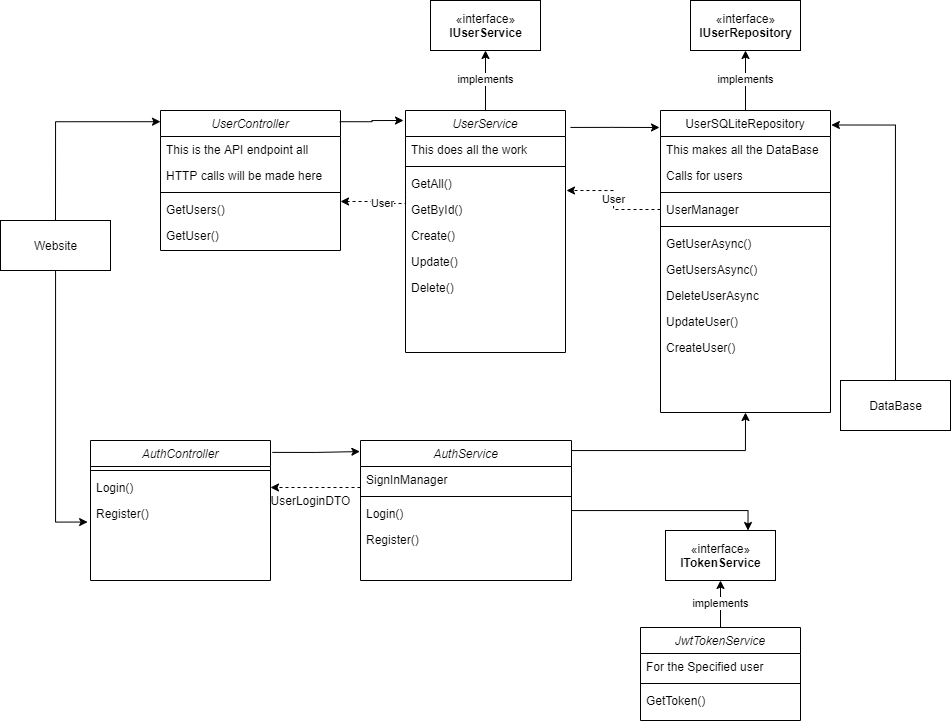

The diagram above was exported from draw.io. Its source (the exported page's mxGraphModel, read from the mxfile embedded in the PNG):
<mxGraphModel dx="2048" dy="695" grid="1" gridSize="10" guides="1" tooltips="1" connect="1" arrows="1" fold="1" page="1" pageScale="1" pageWidth="827" pageHeight="1169" math="0" shadow="0">
  <root>
    <mxCell id="WIyWlLk6GJQsqaUBKTNV-0" />
    <mxCell id="WIyWlLk6GJQsqaUBKTNV-1" parent="WIyWlLk6GJQsqaUBKTNV-0" />
    <mxCell id="aeZPI8-jSG2lQoRjbgXF-1" value="implements" style="edgeStyle=orthogonalEdgeStyle;rounded=0;orthogonalLoop=1;jettySize=auto;html=1;exitX=0.5;exitY=0;exitDx=0;exitDy=0;entryX=0.5;entryY=1;entryDx=0;entryDy=0;" parent="WIyWlLk6GJQsqaUBKTNV-1" source="zkfFHV4jXpPFQw0GAbJ--0" target="aeZPI8-jSG2lQoRjbgXF-0" edge="1">
      <mxGeometry relative="1" as="geometry" />
    </mxCell>
    <mxCell id="zkfFHV4jXpPFQw0GAbJ--0" value="UserService" style="swimlane;fontStyle=2;align=center;verticalAlign=top;childLayout=stackLayout;horizontal=1;startSize=26;horizontalStack=0;resizeParent=1;resizeLast=0;collapsible=1;marginBottom=0;rounded=0;shadow=0;strokeWidth=1;" parent="WIyWlLk6GJQsqaUBKTNV-1" vertex="1">
      <mxGeometry x="345" y="120" width="160" height="242" as="geometry">
        <mxRectangle x="230" y="140" width="160" height="26" as="alternateBounds" />
      </mxGeometry>
    </mxCell>
    <mxCell id="zkfFHV4jXpPFQw0GAbJ--3" value="This does all the work" style="text;align=left;verticalAlign=top;spacingLeft=4;spacingRight=4;overflow=hidden;rotatable=0;points=[[0,0.5],[1,0.5]];portConstraint=eastwest;rounded=0;shadow=0;html=0;" parent="zkfFHV4jXpPFQw0GAbJ--0" vertex="1">
      <mxGeometry y="26" width="160" height="26" as="geometry" />
    </mxCell>
    <mxCell id="zkfFHV4jXpPFQw0GAbJ--4" value="" style="line;html=1;strokeWidth=1;align=left;verticalAlign=middle;spacingTop=-1;spacingLeft=3;spacingRight=3;rotatable=0;labelPosition=right;points=[];portConstraint=eastwest;" parent="zkfFHV4jXpPFQw0GAbJ--0" vertex="1">
      <mxGeometry y="52" width="160" height="8" as="geometry" />
    </mxCell>
    <mxCell id="zkfFHV4jXpPFQw0GAbJ--2" value="GetAll()" style="text;align=left;verticalAlign=top;spacingLeft=4;spacingRight=4;overflow=hidden;rotatable=0;points=[[0,0.5],[1,0.5]];portConstraint=eastwest;rounded=0;shadow=0;html=0;" parent="zkfFHV4jXpPFQw0GAbJ--0" vertex="1">
      <mxGeometry y="60" width="160" height="26" as="geometry" />
    </mxCell>
    <mxCell id="zkfFHV4jXpPFQw0GAbJ--5" value="GetById()" style="text;align=left;verticalAlign=top;spacingLeft=4;spacingRight=4;overflow=hidden;rotatable=0;points=[[0,0.5],[1,0.5]];portConstraint=eastwest;" parent="zkfFHV4jXpPFQw0GAbJ--0" vertex="1">
      <mxGeometry y="86" width="160" height="26" as="geometry" />
    </mxCell>
    <mxCell id="aeZPI8-jSG2lQoRjbgXF-41" value="Create()" style="text;align=left;verticalAlign=top;spacingLeft=4;spacingRight=4;overflow=hidden;rotatable=0;points=[[0,0.5],[1,0.5]];portConstraint=eastwest;" parent="zkfFHV4jXpPFQw0GAbJ--0" vertex="1">
      <mxGeometry y="112" width="160" height="26" as="geometry" />
    </mxCell>
    <mxCell id="aeZPI8-jSG2lQoRjbgXF-42" value="Update()" style="text;align=left;verticalAlign=top;spacingLeft=4;spacingRight=4;overflow=hidden;rotatable=0;points=[[0,0.5],[1,0.5]];portConstraint=eastwest;" parent="zkfFHV4jXpPFQw0GAbJ--0" vertex="1">
      <mxGeometry y="138" width="160" height="26" as="geometry" />
    </mxCell>
    <mxCell id="aeZPI8-jSG2lQoRjbgXF-43" value="Delete()" style="text;align=left;verticalAlign=top;spacingLeft=4;spacingRight=4;overflow=hidden;rotatable=0;points=[[0,0.5],[1,0.5]];portConstraint=eastwest;" parent="zkfFHV4jXpPFQw0GAbJ--0" vertex="1">
      <mxGeometry y="164" width="160" height="26" as="geometry" />
    </mxCell>
    <mxCell id="aeZPI8-jSG2lQoRjbgXF-22" value="implements" style="edgeStyle=orthogonalEdgeStyle;rounded=0;orthogonalLoop=1;jettySize=auto;html=1;exitX=0.5;exitY=0;exitDx=0;exitDy=0;entryX=0.5;entryY=1;entryDx=0;entryDy=0;" parent="WIyWlLk6GJQsqaUBKTNV-1" source="zkfFHV4jXpPFQw0GAbJ--17" target="aeZPI8-jSG2lQoRjbgXF-11" edge="1">
      <mxGeometry relative="1" as="geometry" />
    </mxCell>
    <mxCell id="zkfFHV4jXpPFQw0GAbJ--17" value="UserSQLiteRepository" style="swimlane;fontStyle=0;align=center;verticalAlign=top;childLayout=stackLayout;horizontal=1;startSize=26;horizontalStack=0;resizeParent=1;resizeLast=0;collapsible=1;marginBottom=0;rounded=0;shadow=0;strokeWidth=1;" parent="WIyWlLk6GJQsqaUBKTNV-1" vertex="1">
      <mxGeometry x="600" y="120" width="170" height="302" as="geometry">
        <mxRectangle x="550" y="140" width="160" height="26" as="alternateBounds" />
      </mxGeometry>
    </mxCell>
    <mxCell id="zkfFHV4jXpPFQw0GAbJ--18" value="This makes all the DataBase" style="text;align=left;verticalAlign=top;spacingLeft=4;spacingRight=4;overflow=hidden;rotatable=0;points=[[0,0.5],[1,0.5]];portConstraint=eastwest;" parent="zkfFHV4jXpPFQw0GAbJ--17" vertex="1">
      <mxGeometry y="26" width="170" height="26" as="geometry" />
    </mxCell>
    <mxCell id="zkfFHV4jXpPFQw0GAbJ--19" value="Calls for users" style="text;align=left;verticalAlign=top;spacingLeft=4;spacingRight=4;overflow=hidden;rotatable=0;points=[[0,0.5],[1,0.5]];portConstraint=eastwest;rounded=0;shadow=0;html=0;" parent="zkfFHV4jXpPFQw0GAbJ--17" vertex="1">
      <mxGeometry y="52" width="170" height="26" as="geometry" />
    </mxCell>
    <mxCell id="zkfFHV4jXpPFQw0GAbJ--23" value="" style="line;html=1;strokeWidth=1;align=left;verticalAlign=middle;spacingTop=-1;spacingLeft=3;spacingRight=3;rotatable=0;labelPosition=right;points=[];portConstraint=eastwest;" parent="zkfFHV4jXpPFQw0GAbJ--17" vertex="1">
      <mxGeometry y="78" width="170" height="8" as="geometry" />
    </mxCell>
    <mxCell id="zkfFHV4jXpPFQw0GAbJ--24" value="UserManager" style="text;align=left;verticalAlign=top;spacingLeft=4;spacingRight=4;overflow=hidden;rotatable=0;points=[[0,0.5],[1,0.5]];portConstraint=eastwest;" parent="zkfFHV4jXpPFQw0GAbJ--17" vertex="1">
      <mxGeometry y="86" width="170" height="26" as="geometry" />
    </mxCell>
    <mxCell id="aeZPI8-jSG2lQoRjbgXF-46" value="" style="line;html=1;strokeWidth=1;align=left;verticalAlign=middle;spacingTop=-1;spacingLeft=3;spacingRight=3;rotatable=0;labelPosition=right;points=[];portConstraint=eastwest;" parent="zkfFHV4jXpPFQw0GAbJ--17" vertex="1">
      <mxGeometry y="112" width="170" height="8" as="geometry" />
    </mxCell>
    <mxCell id="aeZPI8-jSG2lQoRjbgXF-47" value="GetUserAsync()" style="text;align=left;verticalAlign=top;spacingLeft=4;spacingRight=4;overflow=hidden;rotatable=0;points=[[0,0.5],[1,0.5]];portConstraint=eastwest;" parent="zkfFHV4jXpPFQw0GAbJ--17" vertex="1">
      <mxGeometry y="120" width="170" height="26" as="geometry" />
    </mxCell>
    <mxCell id="aeZPI8-jSG2lQoRjbgXF-48" value="GetUsersAsync()" style="text;align=left;verticalAlign=top;spacingLeft=4;spacingRight=4;overflow=hidden;rotatable=0;points=[[0,0.5],[1,0.5]];portConstraint=eastwest;" parent="zkfFHV4jXpPFQw0GAbJ--17" vertex="1">
      <mxGeometry y="146" width="170" height="26" as="geometry" />
    </mxCell>
    <mxCell id="aeZPI8-jSG2lQoRjbgXF-49" value="DeleteUserAsync" style="text;align=left;verticalAlign=top;spacingLeft=4;spacingRight=4;overflow=hidden;rotatable=0;points=[[0,0.5],[1,0.5]];portConstraint=eastwest;" parent="zkfFHV4jXpPFQw0GAbJ--17" vertex="1">
      <mxGeometry y="172" width="170" height="26" as="geometry" />
    </mxCell>
    <mxCell id="aeZPI8-jSG2lQoRjbgXF-50" value="UpdateUser()" style="text;align=left;verticalAlign=top;spacingLeft=4;spacingRight=4;overflow=hidden;rotatable=0;points=[[0,0.5],[1,0.5]];portConstraint=eastwest;" parent="zkfFHV4jXpPFQw0GAbJ--17" vertex="1">
      <mxGeometry y="198" width="170" height="26" as="geometry" />
    </mxCell>
    <mxCell id="aeZPI8-jSG2lQoRjbgXF-51" value="CreateUser()" style="text;align=left;verticalAlign=top;spacingLeft=4;spacingRight=4;overflow=hidden;rotatable=0;points=[[0,0.5],[1,0.5]];portConstraint=eastwest;" parent="zkfFHV4jXpPFQw0GAbJ--17" vertex="1">
      <mxGeometry y="224" width="170" height="26" as="geometry" />
    </mxCell>
    <mxCell id="aeZPI8-jSG2lQoRjbgXF-0" value="«interface»&lt;br&gt;&lt;b&gt;IUserService&lt;/b&gt;" style="html=1;" parent="WIyWlLk6GJQsqaUBKTNV-1" vertex="1">
      <mxGeometry x="370" y="10" width="110" height="50" as="geometry" />
    </mxCell>
    <mxCell id="aeZPI8-jSG2lQoRjbgXF-3" value="UserController" style="swimlane;fontStyle=2;align=center;verticalAlign=top;childLayout=stackLayout;horizontal=1;startSize=26;horizontalStack=0;resizeParent=1;resizeLast=0;collapsible=1;marginBottom=0;rounded=0;shadow=0;strokeWidth=1;" parent="WIyWlLk6GJQsqaUBKTNV-1" vertex="1">
      <mxGeometry x="100" y="120" width="180" height="140" as="geometry">
        <mxRectangle x="230" y="140" width="160" height="26" as="alternateBounds" />
      </mxGeometry>
    </mxCell>
    <mxCell id="aeZPI8-jSG2lQoRjbgXF-4" value="This is the API endpoint all" style="text;align=left;verticalAlign=top;spacingLeft=4;spacingRight=4;overflow=hidden;rotatable=0;points=[[0,0.5],[1,0.5]];portConstraint=eastwest;" parent="aeZPI8-jSG2lQoRjbgXF-3" vertex="1">
      <mxGeometry y="26" width="180" height="26" as="geometry" />
    </mxCell>
    <mxCell id="aeZPI8-jSG2lQoRjbgXF-8" value="HTTP calls will be made here" style="text;align=left;verticalAlign=top;spacingLeft=4;spacingRight=4;overflow=hidden;rotatable=0;points=[[0,0.5],[1,0.5]];portConstraint=eastwest;" parent="aeZPI8-jSG2lQoRjbgXF-3" vertex="1">
      <mxGeometry y="52" width="180" height="26" as="geometry" />
    </mxCell>
    <mxCell id="aeZPI8-jSG2lQoRjbgXF-7" value="" style="line;html=1;strokeWidth=1;align=left;verticalAlign=middle;spacingTop=-1;spacingLeft=3;spacingRight=3;rotatable=0;labelPosition=right;points=[];portConstraint=eastwest;" parent="aeZPI8-jSG2lQoRjbgXF-3" vertex="1">
      <mxGeometry y="78" width="180" height="8" as="geometry" />
    </mxCell>
    <mxCell id="aeZPI8-jSG2lQoRjbgXF-10" value="GetUsers()" style="text;align=left;verticalAlign=top;spacingLeft=4;spacingRight=4;overflow=hidden;rotatable=0;points=[[0,0.5],[1,0.5]];portConstraint=eastwest;" parent="aeZPI8-jSG2lQoRjbgXF-3" vertex="1">
      <mxGeometry y="86" width="180" height="26" as="geometry" />
    </mxCell>
    <mxCell id="aeZPI8-jSG2lQoRjbgXF-25" value="GetUser()" style="text;align=left;verticalAlign=top;spacingLeft=4;spacingRight=4;overflow=hidden;rotatable=0;points=[[0,0.5],[1,0.5]];portConstraint=eastwest;" parent="aeZPI8-jSG2lQoRjbgXF-3" vertex="1">
      <mxGeometry y="112" width="180" height="26" as="geometry" />
    </mxCell>
    <mxCell id="aeZPI8-jSG2lQoRjbgXF-11" value="«interface»&lt;br&gt;&lt;b&gt;IUserRepository&lt;/b&gt;" style="html=1;" parent="WIyWlLk6GJQsqaUBKTNV-1" vertex="1">
      <mxGeometry x="630" y="10" width="110" height="50" as="geometry" />
    </mxCell>
    <mxCell id="aeZPI8-jSG2lQoRjbgXF-13" style="edgeStyle=orthogonalEdgeStyle;rounded=0;orthogonalLoop=1;jettySize=auto;html=1;exitX=0.5;exitY=0;exitDx=0;exitDy=0;entryX=1.005;entryY=0.048;entryDx=0;entryDy=0;entryPerimeter=0;" parent="WIyWlLk6GJQsqaUBKTNV-1" source="aeZPI8-jSG2lQoRjbgXF-12" target="zkfFHV4jXpPFQw0GAbJ--17" edge="1">
      <mxGeometry relative="1" as="geometry" />
    </mxCell>
    <mxCell id="aeZPI8-jSG2lQoRjbgXF-12" value="DataBase" style="html=1;" parent="WIyWlLk6GJQsqaUBKTNV-1" vertex="1">
      <mxGeometry x="780" y="390" width="110" height="50" as="geometry" />
    </mxCell>
    <mxCell id="aeZPI8-jSG2lQoRjbgXF-17" value="User" style="edgeStyle=orthogonalEdgeStyle;rounded=0;orthogonalLoop=1;jettySize=auto;html=1;exitX=0;exitY=0.5;exitDx=0;exitDy=0;dashed=1;" parent="WIyWlLk6GJQsqaUBKTNV-1" source="zkfFHV4jXpPFQw0GAbJ--24" edge="1">
      <mxGeometry relative="1" as="geometry">
        <mxPoint x="560" y="211" as="sourcePoint" />
        <mxPoint x="506" y="200" as="targetPoint" />
        <Array as="points">
          <mxPoint x="553" y="219" />
          <mxPoint x="553" y="200" />
        </Array>
      </mxGeometry>
    </mxCell>
    <mxCell id="aeZPI8-jSG2lQoRjbgXF-18" value="User" style="edgeStyle=orthogonalEdgeStyle;rounded=0;orthogonalLoop=1;jettySize=auto;html=1;exitX=0;exitY=0.5;exitDx=0;exitDy=0;entryX=1;entryY=0.192;entryDx=0;entryDy=0;entryPerimeter=0;dashed=1;" parent="WIyWlLk6GJQsqaUBKTNV-1" target="aeZPI8-jSG2lQoRjbgXF-10" edge="1">
      <mxGeometry relative="1" as="geometry">
        <mxPoint x="345" y="193" as="sourcePoint" />
      </mxGeometry>
    </mxCell>
    <mxCell id="aeZPI8-jSG2lQoRjbgXF-19" style="edgeStyle=orthogonalEdgeStyle;rounded=0;orthogonalLoop=1;jettySize=auto;html=1;exitX=0.996;exitY=0.08;exitDx=0;exitDy=0;exitPerimeter=0;" parent="WIyWlLk6GJQsqaUBKTNV-1" source="aeZPI8-jSG2lQoRjbgXF-3" edge="1">
      <mxGeometry relative="1" as="geometry">
        <mxPoint x="343" y="130" as="targetPoint" />
      </mxGeometry>
    </mxCell>
    <mxCell id="aeZPI8-jSG2lQoRjbgXF-20" style="edgeStyle=orthogonalEdgeStyle;rounded=0;orthogonalLoop=1;jettySize=auto;html=1;exitX=1.031;exitY=0.07;exitDx=0;exitDy=0;exitPerimeter=0;" parent="WIyWlLk6GJQsqaUBKTNV-1" source="zkfFHV4jXpPFQw0GAbJ--0" edge="1">
      <mxGeometry relative="1" as="geometry">
        <mxPoint x="520" y="137" as="sourcePoint" />
        <mxPoint x="599" y="137" as="targetPoint" />
      </mxGeometry>
    </mxCell>
    <mxCell id="aeZPI8-jSG2lQoRjbgXF-24" style="edgeStyle=orthogonalEdgeStyle;rounded=0;orthogonalLoop=1;jettySize=auto;html=1;exitX=0.5;exitY=0;exitDx=0;exitDy=0;entryX=0;entryY=0.08;entryDx=0;entryDy=0;entryPerimeter=0;" parent="WIyWlLk6GJQsqaUBKTNV-1" source="aeZPI8-jSG2lQoRjbgXF-23" target="aeZPI8-jSG2lQoRjbgXF-3" edge="1">
      <mxGeometry relative="1" as="geometry">
        <Array as="points">
          <mxPoint x="-5" y="131" />
        </Array>
      </mxGeometry>
    </mxCell>
    <mxCell id="oHpqX3BSD0J8fx6_ybVN-33" style="edgeStyle=orthogonalEdgeStyle;rounded=0;orthogonalLoop=1;jettySize=auto;html=1;entryX=-0.016;entryY=0.829;entryDx=0;entryDy=0;entryPerimeter=0;" parent="WIyWlLk6GJQsqaUBKTNV-1" source="aeZPI8-jSG2lQoRjbgXF-23" target="oHpqX3BSD0J8fx6_ybVN-5" edge="1">
      <mxGeometry relative="1" as="geometry" />
    </mxCell>
    <mxCell id="aeZPI8-jSG2lQoRjbgXF-23" value="Website" style="html=1;" parent="WIyWlLk6GJQsqaUBKTNV-1" vertex="1">
      <mxGeometry x="-60" y="230" width="110" height="50" as="geometry" />
    </mxCell>
    <mxCell id="SRbOthbt9VgAZgA1BuCe-0" style="edgeStyle=orthogonalEdgeStyle;rounded=0;orthogonalLoop=1;jettySize=auto;html=1;exitX=1.01;exitY=0.085;exitDx=0;exitDy=0;entryX=-0.003;entryY=0.079;entryDx=0;entryDy=0;entryPerimeter=0;exitPerimeter=0;" edge="1" parent="WIyWlLk6GJQsqaUBKTNV-1" source="oHpqX3BSD0J8fx6_ybVN-0" target="oHpqX3BSD0J8fx6_ybVN-6">
      <mxGeometry relative="1" as="geometry" />
    </mxCell>
    <mxCell id="oHpqX3BSD0J8fx6_ybVN-0" value="AuthController" style="swimlane;fontStyle=2;align=center;verticalAlign=top;childLayout=stackLayout;horizontal=1;startSize=26;horizontalStack=0;resizeParent=1;resizeLast=0;collapsible=1;marginBottom=0;rounded=0;shadow=0;strokeWidth=1;" parent="WIyWlLk6GJQsqaUBKTNV-1" vertex="1">
      <mxGeometry x="30" y="450" width="180" height="140" as="geometry">
        <mxRectangle x="230" y="140" width="160" height="26" as="alternateBounds" />
      </mxGeometry>
    </mxCell>
    <mxCell id="oHpqX3BSD0J8fx6_ybVN-3" value="" style="line;html=1;strokeWidth=1;align=left;verticalAlign=middle;spacingTop=-1;spacingLeft=3;spacingRight=3;rotatable=0;labelPosition=right;points=[];portConstraint=eastwest;" parent="oHpqX3BSD0J8fx6_ybVN-0" vertex="1">
      <mxGeometry y="26" width="180" height="8" as="geometry" />
    </mxCell>
    <mxCell id="oHpqX3BSD0J8fx6_ybVN-4" value="Login()" style="text;align=left;verticalAlign=top;spacingLeft=4;spacingRight=4;overflow=hidden;rotatable=0;points=[[0,0.5],[1,0.5]];portConstraint=eastwest;" parent="oHpqX3BSD0J8fx6_ybVN-0" vertex="1">
      <mxGeometry y="34" width="180" height="26" as="geometry" />
    </mxCell>
    <mxCell id="oHpqX3BSD0J8fx6_ybVN-5" value="Register()" style="text;align=left;verticalAlign=top;spacingLeft=4;spacingRight=4;overflow=hidden;rotatable=0;points=[[0,0.5],[1,0.5]];portConstraint=eastwest;" parent="oHpqX3BSD0J8fx6_ybVN-0" vertex="1">
      <mxGeometry y="60" width="180" height="26" as="geometry" />
    </mxCell>
    <mxCell id="oHpqX3BSD0J8fx6_ybVN-28" style="edgeStyle=orthogonalEdgeStyle;rounded=0;orthogonalLoop=1;jettySize=auto;html=1;entryX=0.75;entryY=0;entryDx=0;entryDy=0;" parent="WIyWlLk6GJQsqaUBKTNV-1" source="oHpqX3BSD0J8fx6_ybVN-6" target="oHpqX3BSD0J8fx6_ybVN-25" edge="1">
      <mxGeometry relative="1" as="geometry" />
    </mxCell>
    <mxCell id="oHpqX3BSD0J8fx6_ybVN-29" style="edgeStyle=orthogonalEdgeStyle;rounded=0;orthogonalLoop=1;jettySize=auto;html=1;entryX=1;entryY=0.5;entryDx=0;entryDy=0;dashed=1;" parent="WIyWlLk6GJQsqaUBKTNV-1" source="oHpqX3BSD0J8fx6_ybVN-6" target="oHpqX3BSD0J8fx6_ybVN-4" edge="1">
      <mxGeometry relative="1" as="geometry">
        <Array as="points">
          <mxPoint x="290" y="497" />
          <mxPoint x="290" y="497" />
        </Array>
      </mxGeometry>
    </mxCell>
    <mxCell id="oHpqX3BSD0J8fx6_ybVN-32" style="edgeStyle=orthogonalEdgeStyle;rounded=0;orthogonalLoop=1;jettySize=auto;html=1;entryX=0.5;entryY=1;entryDx=0;entryDy=0;" parent="WIyWlLk6GJQsqaUBKTNV-1" source="oHpqX3BSD0J8fx6_ybVN-6" target="zkfFHV4jXpPFQw0GAbJ--17" edge="1">
      <mxGeometry relative="1" as="geometry">
        <Array as="points">
          <mxPoint x="685" y="460" />
        </Array>
      </mxGeometry>
    </mxCell>
    <mxCell id="oHpqX3BSD0J8fx6_ybVN-6" value="AuthService" style="swimlane;fontStyle=2;align=center;verticalAlign=top;childLayout=stackLayout;horizontal=1;startSize=26;horizontalStack=0;resizeParent=1;resizeLast=0;collapsible=1;marginBottom=0;rounded=0;shadow=0;strokeWidth=1;" parent="WIyWlLk6GJQsqaUBKTNV-1" vertex="1">
      <mxGeometry x="300" y="450" width="211" height="140" as="geometry">
        <mxRectangle x="230" y="140" width="160" height="26" as="alternateBounds" />
      </mxGeometry>
    </mxCell>
    <mxCell id="zkfFHV4jXpPFQw0GAbJ--25" value="SignInManager" style="text;align=left;verticalAlign=top;spacingLeft=4;spacingRight=4;overflow=hidden;rotatable=0;points=[[0,0.5],[1,0.5]];portConstraint=eastwest;" parent="oHpqX3BSD0J8fx6_ybVN-6" vertex="1">
      <mxGeometry y="26" width="211" height="26" as="geometry" />
    </mxCell>
    <mxCell id="oHpqX3BSD0J8fx6_ybVN-8" value="" style="line;html=1;strokeWidth=1;align=left;verticalAlign=middle;spacingTop=-1;spacingLeft=3;spacingRight=3;rotatable=0;labelPosition=right;points=[];portConstraint=eastwest;" parent="oHpqX3BSD0J8fx6_ybVN-6" vertex="1">
      <mxGeometry y="52" width="211" height="8" as="geometry" />
    </mxCell>
    <mxCell id="oHpqX3BSD0J8fx6_ybVN-9" value="Login()" style="text;align=left;verticalAlign=top;spacingLeft=4;spacingRight=4;overflow=hidden;rotatable=0;points=[[0,0.5],[1,0.5]];portConstraint=eastwest;" parent="oHpqX3BSD0J8fx6_ybVN-6" vertex="1">
      <mxGeometry y="60" width="211" height="26" as="geometry" />
    </mxCell>
    <mxCell id="oHpqX3BSD0J8fx6_ybVN-10" value="Register()" style="text;align=left;verticalAlign=top;spacingLeft=4;spacingRight=4;overflow=hidden;rotatable=0;points=[[0,0.5],[1,0.5]];portConstraint=eastwest;rounded=0;shadow=0;html=0;" parent="oHpqX3BSD0J8fx6_ybVN-6" vertex="1">
      <mxGeometry y="86" width="211" height="26" as="geometry" />
    </mxCell>
    <mxCell id="oHpqX3BSD0J8fx6_ybVN-20" value="implements" style="edgeStyle=orthogonalEdgeStyle;rounded=0;orthogonalLoop=1;jettySize=auto;html=1;exitX=0.5;exitY=0;exitDx=0;exitDy=0;entryX=0.5;entryY=1;entryDx=0;entryDy=0;" parent="WIyWlLk6GJQsqaUBKTNV-1" source="oHpqX3BSD0J8fx6_ybVN-21" target="oHpqX3BSD0J8fx6_ybVN-25" edge="1">
      <mxGeometry relative="1" as="geometry" />
    </mxCell>
    <mxCell id="oHpqX3BSD0J8fx6_ybVN-21" value="JwtTokenService" style="swimlane;fontStyle=2;align=center;verticalAlign=top;childLayout=stackLayout;horizontal=1;startSize=26;horizontalStack=0;resizeParent=1;resizeLast=0;collapsible=1;marginBottom=0;rounded=0;shadow=0;strokeWidth=1;" parent="WIyWlLk6GJQsqaUBKTNV-1" vertex="1">
      <mxGeometry x="580" y="637" width="160" height="93" as="geometry">
        <mxRectangle x="230" y="140" width="160" height="26" as="alternateBounds" />
      </mxGeometry>
    </mxCell>
    <mxCell id="oHpqX3BSD0J8fx6_ybVN-22" value="For the Specified user" style="text;align=left;verticalAlign=top;spacingLeft=4;spacingRight=4;overflow=hidden;rotatable=0;points=[[0,0.5],[1,0.5]];portConstraint=eastwest;rounded=0;shadow=0;html=0;" parent="oHpqX3BSD0J8fx6_ybVN-21" vertex="1">
      <mxGeometry y="26" width="160" height="26" as="geometry" />
    </mxCell>
    <mxCell id="oHpqX3BSD0J8fx6_ybVN-23" value="" style="line;html=1;strokeWidth=1;align=left;verticalAlign=middle;spacingTop=-1;spacingLeft=3;spacingRight=3;rotatable=0;labelPosition=right;points=[];portConstraint=eastwest;" parent="oHpqX3BSD0J8fx6_ybVN-21" vertex="1">
      <mxGeometry y="52" width="160" height="8" as="geometry" />
    </mxCell>
    <mxCell id="oHpqX3BSD0J8fx6_ybVN-24" value="GetToken()" style="text;align=left;verticalAlign=top;spacingLeft=4;spacingRight=4;overflow=hidden;rotatable=0;points=[[0,0.5],[1,0.5]];portConstraint=eastwest;" parent="oHpqX3BSD0J8fx6_ybVN-21" vertex="1">
      <mxGeometry y="60" width="160" height="26" as="geometry" />
    </mxCell>
    <mxCell id="oHpqX3BSD0J8fx6_ybVN-25" value="«interface»&lt;br&gt;&lt;b&gt;ITokenService&lt;/b&gt;" style="html=1;" parent="WIyWlLk6GJQsqaUBKTNV-1" vertex="1">
      <mxGeometry x="605" y="540" width="110" height="50" as="geometry" />
    </mxCell>
    <mxCell id="oHpqX3BSD0J8fx6_ybVN-30" value="UserLoginDTO" style="text;html=1;align=center;verticalAlign=middle;resizable=0;points=[];autosize=1;" parent="WIyWlLk6GJQsqaUBKTNV-1" vertex="1">
      <mxGeometry x="200" y="500" width="100" height="20" as="geometry" />
    </mxCell>
  </root>
</mxGraphModel>